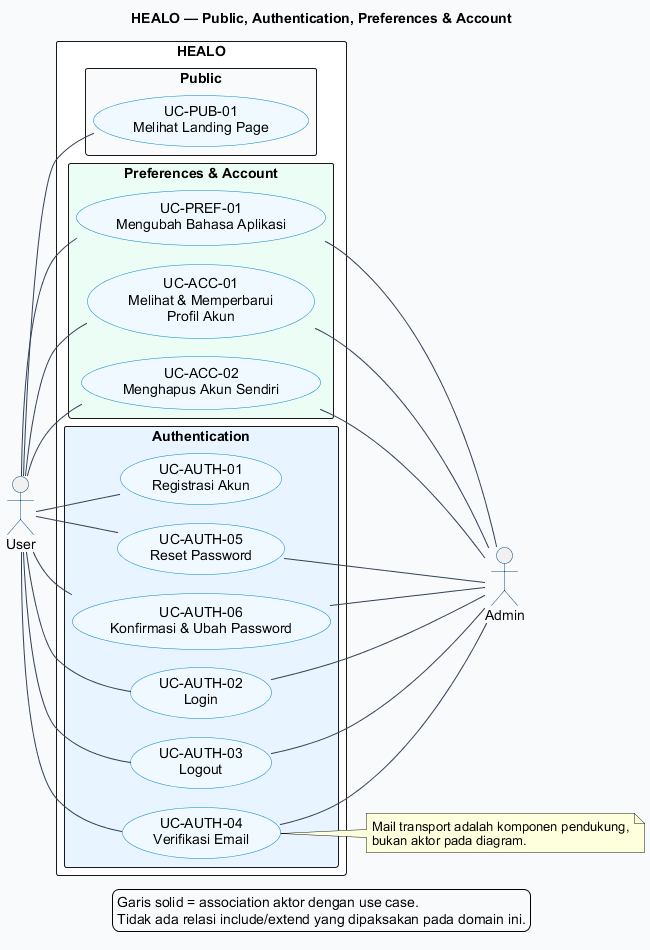

The diagram above was rendered by PlantUML. Its source (embedded in the PNG):
@startuml
!pragma layout smetana
title HEALO — Public, Authentication, Preferences & Account
left to right direction
skinparam backgroundColor #F8FAFC
skinparam shadowing false
skinparam packageStyle rectangle
skinparam defaultFontName Arial
skinparam ArrowColor #334155
skinparam ActorBorderColor #0F4C81
skinparam UsecaseBorderColor #0284C7
skinparam UsecaseBackgroundColor #F0F9FF

actor User as USER
actor Admin as ADMIN

rectangle "HEALO" #FFFFFF {
  package "Public" #F8FAFC {
    usecase "UC-PUB-01\nMelihat Landing Page" as PUB01
  }
  package "Authentication" #E8F4FF {
    usecase "UC-AUTH-01\nRegistrasi Akun" as AUTH01
    usecase "UC-AUTH-02\nLogin" as AUTH02
    usecase "UC-AUTH-03\nLogout" as AUTH03
    usecase "UC-AUTH-04\nVerifikasi Email" as AUTH04
    usecase "UC-AUTH-05\nReset Password" as AUTH05
    usecase "UC-AUTH-06\nKonfirmasi & Ubah Password" as AUTH06
  }
  package "Preferences & Account" #ECFDF5 {
    usecase "UC-PREF-01\nMengubah Bahasa Aplikasi" as PREF01
    usecase "UC-ACC-01\nMelihat & Memperbarui\nProfil Akun" as ACC01
    usecase "UC-ACC-02\nMenghapus Akun Sendiri" as ACC02
  }
}

USER -- PUB01
USER -- AUTH01
USER -- AUTH02
USER -- AUTH03
USER -- AUTH04
USER -- AUTH05
USER -- AUTH06
USER -- PREF01
USER -- ACC01
USER -- ACC02

AUTH02 -- ADMIN
AUTH03 -- ADMIN
AUTH04 -- ADMIN
AUTH05 -- ADMIN
AUTH06 -- ADMIN
PREF01 -- ADMIN
ACC01 -- ADMIN
ACC02 -- ADMIN

note right of AUTH04
  Mail transport adalah komponen pendukung,
  bukan aktor pada diagram.
end note

legend bottom
  Garis solid = association aktor dengan use case.
  Tidak ada relasi include/extend yang dipaksakan pada domain ini.
endlegend
@enduml